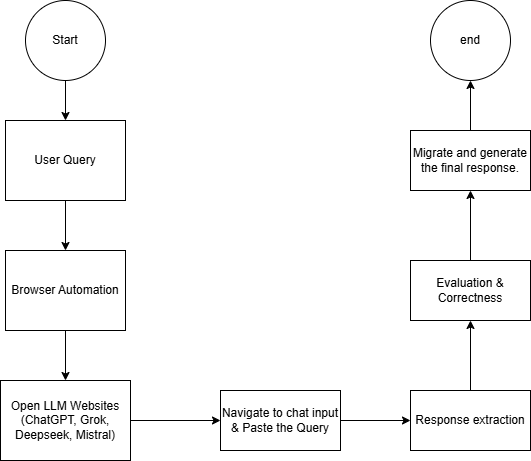

The diagram above was exported from draw.io. Its source (the exported page's mxGraphModel, read from the mxfile embedded in the PNG):
<mxGraphModel dx="794" dy="459" grid="1" gridSize="10" guides="1" tooltips="1" connect="1" arrows="1" fold="1" page="1" pageScale="1" pageWidth="850" pageHeight="1100" math="0" shadow="0">
  <root>
    <mxCell id="0" />
    <mxCell id="1" parent="0" />
    <mxCell id="U-ERVWSMJWgTalt9J3eN-5" value="" style="edgeStyle=orthogonalEdgeStyle;rounded=0;orthogonalLoop=1;jettySize=auto;html=1;" edge="1" parent="1" source="U-ERVWSMJWgTalt9J3eN-1" target="U-ERVWSMJWgTalt9J3eN-4">
      <mxGeometry relative="1" as="geometry" />
    </mxCell>
    <mxCell id="U-ERVWSMJWgTalt9J3eN-1" value="User Query" style="whiteSpace=wrap;html=1;" vertex="1" parent="1">
      <mxGeometry x="65" y="350" width="120" height="80" as="geometry" />
    </mxCell>
    <mxCell id="U-ERVWSMJWgTalt9J3eN-11" value="" style="edgeStyle=orthogonalEdgeStyle;rounded=0;orthogonalLoop=1;jettySize=auto;html=1;" edge="1" parent="1" source="U-ERVWSMJWgTalt9J3eN-4" target="U-ERVWSMJWgTalt9J3eN-10">
      <mxGeometry relative="1" as="geometry" />
    </mxCell>
    <mxCell id="U-ERVWSMJWgTalt9J3eN-4" value="Browser Automation" style="whiteSpace=wrap;html=1;" vertex="1" parent="1">
      <mxGeometry x="65" y="480" width="120" height="80" as="geometry" />
    </mxCell>
    <mxCell id="U-ERVWSMJWgTalt9J3eN-16" value="" style="edgeStyle=orthogonalEdgeStyle;rounded=0;orthogonalLoop=1;jettySize=auto;html=1;" edge="1" parent="1" source="U-ERVWSMJWgTalt9J3eN-10" target="U-ERVWSMJWgTalt9J3eN-15">
      <mxGeometry relative="1" as="geometry" />
    </mxCell>
    <mxCell id="U-ERVWSMJWgTalt9J3eN-10" value="Open LLM Websites (ChatGPT, Grok, Deepseek, Mistral)" style="whiteSpace=wrap;html=1;" vertex="1" parent="1">
      <mxGeometry x="60" y="610" width="130" height="80" as="geometry" />
    </mxCell>
    <mxCell id="U-ERVWSMJWgTalt9J3eN-19" value="" style="edgeStyle=orthogonalEdgeStyle;rounded=0;orthogonalLoop=1;jettySize=auto;html=1;" edge="1" parent="1" source="U-ERVWSMJWgTalt9J3eN-15" target="U-ERVWSMJWgTalt9J3eN-18">
      <mxGeometry relative="1" as="geometry" />
    </mxCell>
    <mxCell id="U-ERVWSMJWgTalt9J3eN-15" value="Navigate to chat input &amp;amp; Paste the Query" style="whiteSpace=wrap;html=1;" vertex="1" parent="1">
      <mxGeometry x="280" y="620" width="120" height="60" as="geometry" />
    </mxCell>
    <mxCell id="U-ERVWSMJWgTalt9J3eN-21" value="" style="edgeStyle=orthogonalEdgeStyle;rounded=0;orthogonalLoop=1;jettySize=auto;html=1;" edge="1" parent="1" source="U-ERVWSMJWgTalt9J3eN-18" target="U-ERVWSMJWgTalt9J3eN-20">
      <mxGeometry relative="1" as="geometry" />
    </mxCell>
    <mxCell id="U-ERVWSMJWgTalt9J3eN-18" value="Response extraction" style="whiteSpace=wrap;html=1;" vertex="1" parent="1">
      <mxGeometry x="470" y="620" width="120" height="60" as="geometry" />
    </mxCell>
    <mxCell id="U-ERVWSMJWgTalt9J3eN-23" value="" style="edgeStyle=orthogonalEdgeStyle;rounded=0;orthogonalLoop=1;jettySize=auto;html=1;" edge="1" parent="1" source="U-ERVWSMJWgTalt9J3eN-20" target="U-ERVWSMJWgTalt9J3eN-22">
      <mxGeometry relative="1" as="geometry" />
    </mxCell>
    <mxCell id="U-ERVWSMJWgTalt9J3eN-20" value="Evaluation &amp;amp; Correctness" style="whiteSpace=wrap;html=1;" vertex="1" parent="1">
      <mxGeometry x="470" y="490" width="120" height="60" as="geometry" />
    </mxCell>
    <mxCell id="U-ERVWSMJWgTalt9J3eN-26" value="" style="edgeStyle=orthogonalEdgeStyle;rounded=0;orthogonalLoop=1;jettySize=auto;html=1;" edge="1" parent="1" source="U-ERVWSMJWgTalt9J3eN-22" target="U-ERVWSMJWgTalt9J3eN-25">
      <mxGeometry relative="1" as="geometry" />
    </mxCell>
    <mxCell id="U-ERVWSMJWgTalt9J3eN-22" value="Migrate and generate the final response." style="whiteSpace=wrap;html=1;" vertex="1" parent="1">
      <mxGeometry x="470" y="360" width="120" height="60" as="geometry" />
    </mxCell>
    <mxCell id="U-ERVWSMJWgTalt9J3eN-25" value="end" style="ellipse;whiteSpace=wrap;html=1;" vertex="1" parent="1">
      <mxGeometry x="490" y="230" width="80" height="80" as="geometry" />
    </mxCell>
    <mxCell id="U-ERVWSMJWgTalt9J3eN-29" style="edgeStyle=orthogonalEdgeStyle;rounded=0;orthogonalLoop=1;jettySize=auto;html=1;" edge="1" parent="1" source="U-ERVWSMJWgTalt9J3eN-27" target="U-ERVWSMJWgTalt9J3eN-1">
      <mxGeometry relative="1" as="geometry" />
    </mxCell>
    <mxCell id="U-ERVWSMJWgTalt9J3eN-27" value="Start" style="ellipse;whiteSpace=wrap;html=1;" vertex="1" parent="1">
      <mxGeometry x="85" y="230" width="80" height="80" as="geometry" />
    </mxCell>
  </root>
</mxGraphModel>